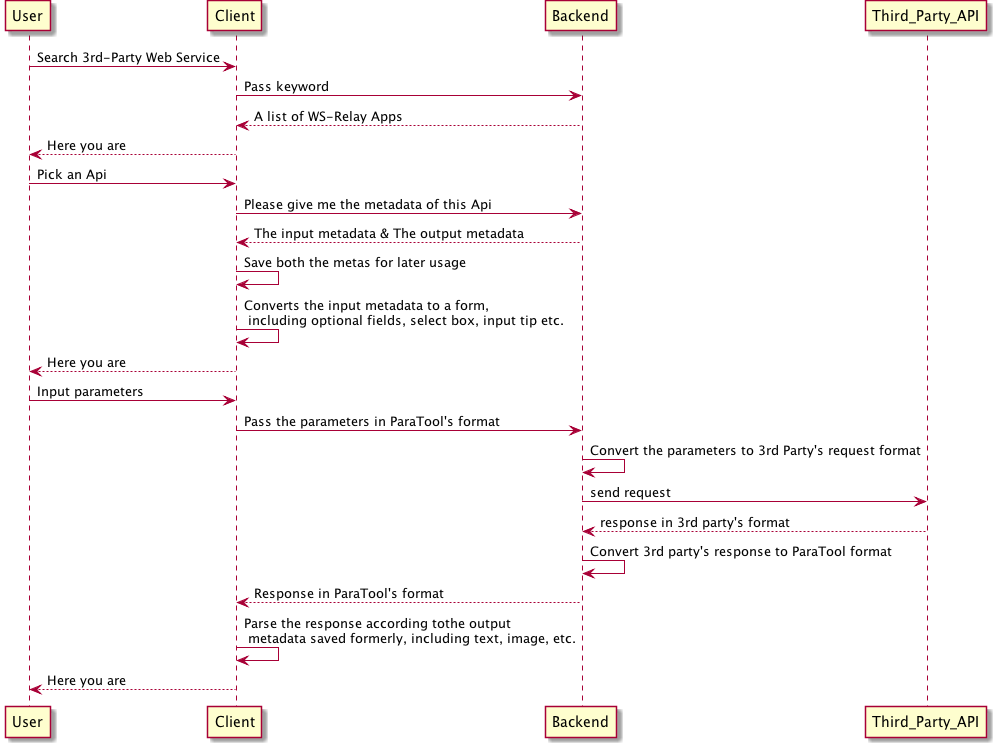

The diagram above was rendered by PlantUML. Its source (embedded in the PNG):
@startuml

User -> Client: Search 3rd-Party Web Service
Client -> Backend: Pass keyword
Backend --> Client: A list of WS-Relay Apps
Client --> User:  Here you are

User -> Client: Pick an Api
Client -> Backend: Please give me the metadata of this Api
Backend --> Client: The input metadata & The output metadata
Client -> Client: Save both the metas for later usage
Client -> Client: Converts the input metadata to a form, \n including optional fields, select box, input tip etc. 
Client --> User:  Here you are

User -> Client: Input parameters 
Client -> Backend: Pass the parameters in ParaTool's format
Backend -> Backend: Convert the parameters to 3rd Party's request format
Backend -> Third_Party_API: send request
Third_Party_API --> Backend: response in 3rd party's format
Backend -> Backend: Convert 3rd party's response to ParaTool format 
Backend --> Client: Response in ParaTool's format
Client -> Client: Parse the response according tothe output \n metadata saved formerly, including text, image, etc.
Client --> User:  Here you are

@enduml